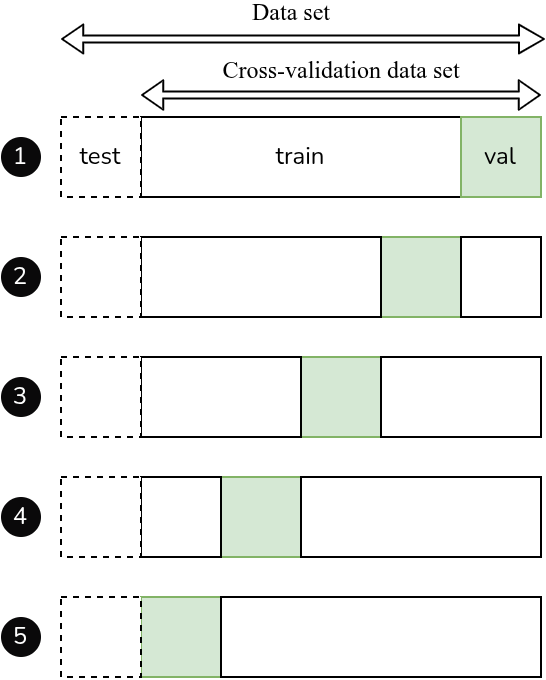

The diagram above was exported from draw.io. Its source (the exported page's mxGraphModel, read from the mxfile embedded in the PNG):
<mxGraphModel dx="1173" dy="610" grid="1" gridSize="10" guides="1" tooltips="1" connect="1" arrows="1" fold="1" page="1" pageScale="1" pageWidth="850" pageHeight="1100" math="0" shadow="0" extFonts="Nunito^https://fonts.googleapis.com/css?family=Nunito">
  <root>
    <mxCell id="0" />
    <mxCell id="1" parent="0" />
    <mxCell id="2" value="" style="shape=flexArrow;endArrow=classic;startArrow=classic;html=1;width=3.4482758620689657;startSize=3.2068965517241383;endSize=3.827118644067796;endWidth=10.017533606078317;fontFamily=Nunito;FType=g;startWidth=10.017533606078317;" edge="1" parent="1">
      <mxGeometry width="50" height="50" relative="1" as="geometry">
        <mxPoint x="80" y="201" as="sourcePoint" />
        <mxPoint x="322" y="201" as="targetPoint" />
      </mxGeometry>
    </mxCell>
    <mxCell id="3" value="train" style="rounded=0;whiteSpace=wrap;html=1;fontFamily=Nunito;FType=g;" vertex="1" parent="1">
      <mxGeometry x="120" y="240" width="160" height="40" as="geometry" />
    </mxCell>
    <mxCell id="4" value="" style="rounded=0;whiteSpace=wrap;html=1;fillColor=#d5e8d4;strokeColor=#82b366;fontFamily=Nunito;FType=g;" vertex="1" parent="1">
      <mxGeometry x="240" y="300" width="40" height="40" as="geometry" />
    </mxCell>
    <mxCell id="5" value="" style="rounded=0;whiteSpace=wrap;html=1;fontFamily=Nunito;FType=g;" vertex="1" parent="1">
      <mxGeometry x="120" y="300" width="120" height="40" as="geometry" />
    </mxCell>
    <mxCell id="6" value="val" style="rounded=0;whiteSpace=wrap;html=1;fillColor=#d5e8d4;strokeColor=#82b366;fontFamily=Nunito;FType=g;" vertex="1" parent="1">
      <mxGeometry x="280" y="240" width="40" height="40" as="geometry" />
    </mxCell>
    <mxCell id="7" value="" style="rounded=0;whiteSpace=wrap;html=1;fontFamily=Nunito;FType=g;" vertex="1" parent="1">
      <mxGeometry x="280" y="300" width="40" height="40" as="geometry" />
    </mxCell>
    <mxCell id="8" value="" style="rounded=0;whiteSpace=wrap;html=1;fillColor=#d5e8d4;strokeColor=#82b366;fontFamily=Nunito;FType=g;" vertex="1" parent="1">
      <mxGeometry x="200" y="360" width="40" height="40" as="geometry" />
    </mxCell>
    <mxCell id="9" value="" style="rounded=0;whiteSpace=wrap;html=1;fontFamily=Nunito;FType=g;" vertex="1" parent="1">
      <mxGeometry x="120" y="360" width="80" height="40" as="geometry" />
    </mxCell>
    <mxCell id="10" value="" style="rounded=0;whiteSpace=wrap;html=1;fontFamily=Nunito;FType=g;" vertex="1" parent="1">
      <mxGeometry x="240" y="360" width="80" height="40" as="geometry" />
    </mxCell>
    <mxCell id="11" value="" style="rounded=0;whiteSpace=wrap;html=1;fillColor=#d5e8d4;strokeColor=#82b366;fontFamily=Nunito;FType=g;" vertex="1" parent="1">
      <mxGeometry x="160" y="420" width="40" height="40" as="geometry" />
    </mxCell>
    <mxCell id="12" value="" style="rounded=0;whiteSpace=wrap;html=1;fontFamily=Nunito;FType=g;" vertex="1" parent="1">
      <mxGeometry x="120" y="420" width="40" height="40" as="geometry" />
    </mxCell>
    <mxCell id="13" value="" style="rounded=0;whiteSpace=wrap;html=1;fontFamily=Nunito;FType=g;" vertex="1" parent="1">
      <mxGeometry x="200" y="420" width="120" height="40" as="geometry" />
    </mxCell>
    <mxCell id="14" value="" style="rounded=0;whiteSpace=wrap;html=1;fillColor=#d5e8d4;strokeColor=#82b366;fontFamily=Nunito;FType=g;" vertex="1" parent="1">
      <mxGeometry x="120" y="480" width="40" height="40" as="geometry" />
    </mxCell>
    <mxCell id="15" value="" style="rounded=0;whiteSpace=wrap;html=1;fontFamily=Nunito;FType=g;" vertex="1" parent="1">
      <mxGeometry x="160" y="480" width="160" height="40" as="geometry" />
    </mxCell>
    <mxCell id="16" value="" style="shape=flexArrow;endArrow=classic;startArrow=classic;html=1;width=3.4482758620689657;startSize=3.2068965517241383;endSize=3.2068965517241383;endWidth=10.356516656925773;fontFamily=Nunito;FType=g;startWidth=10.356516656925773;" edge="1" parent="1">
      <mxGeometry width="50" height="50" relative="1" as="geometry">
        <mxPoint x="120" y="229" as="sourcePoint" />
        <mxPoint x="320" y="229" as="targetPoint" />
      </mxGeometry>
    </mxCell>
    <mxCell id="17" value="&lt;font face=&quot;Arima Madurai&quot; style=&quot;font-size: 12px;&quot;&gt;Data set&lt;/font&gt;" style="edgeLabel;html=1;align=center;verticalAlign=middle;resizable=0;points=[];fontFamily=Nunito;FType=g;labelBackgroundColor=none;fontSize=12;" vertex="1" connectable="0" parent="16">
      <mxGeometry x="0.2934" y="-6" relative="1" as="geometry">
        <mxPoint x="-54" y="-47" as="offset" />
      </mxGeometry>
    </mxCell>
    <mxCell id="18" value="test" style="rounded=0;whiteSpace=wrap;html=1;dashed=1;fontFamily=Nunito;FType=g;" vertex="1" parent="1">
      <mxGeometry x="80" y="240" width="40" height="40" as="geometry" />
    </mxCell>
    <mxCell id="19" value="" style="rounded=0;whiteSpace=wrap;html=1;dashed=1;fontFamily=Nunito;FType=g;" vertex="1" parent="1">
      <mxGeometry x="80" y="300" width="40" height="40" as="geometry" />
    </mxCell>
    <mxCell id="20" value="" style="rounded=0;whiteSpace=wrap;html=1;dashed=1;fontFamily=Nunito;FType=g;" vertex="1" parent="1">
      <mxGeometry x="80" y="360" width="40" height="40" as="geometry" />
    </mxCell>
    <mxCell id="21" value="" style="rounded=0;whiteSpace=wrap;html=1;dashed=1;fontFamily=Nunito;FType=g;" vertex="1" parent="1">
      <mxGeometry x="80" y="420" width="40" height="40" as="geometry" />
    </mxCell>
    <mxCell id="22" value="" style="rounded=0;whiteSpace=wrap;html=1;dashed=1;fontFamily=Nunito;FType=g;" vertex="1" parent="1">
      <mxGeometry x="80" y="480" width="40" height="40" as="geometry" />
    </mxCell>
    <mxCell id="23" value="&lt;font face=&quot;Arima Madurai&quot; style=&quot;font-size: 12px;&quot;&gt;Cross-validation data set&lt;/font&gt;" style="edgeLabel;html=1;align=center;verticalAlign=middle;resizable=0;points=[];fontFamily=Nunito;FType=g;labelBackgroundColor=none;fontSize=12;" vertex="1" connectable="0" parent="1">
      <mxGeometry x="220.00285714285724" y="217" as="geometry" />
    </mxCell>
    <mxCell id="24" value="1" style="ellipse;whiteSpace=wrap;html=1;aspect=fixed;fontFamily=Nunito;fontColor=#FFFFFF;strokeColor=none;fillColor=#0A090A;" vertex="1" parent="1">
      <mxGeometry x="50" y="250" width="20" height="20" as="geometry" />
    </mxCell>
    <mxCell id="25" value="2" style="ellipse;whiteSpace=wrap;html=1;aspect=fixed;fontFamily=Nunito;fontColor=#FFFFFF;strokeColor=none;fillColor=#0A090A;" vertex="1" parent="1">
      <mxGeometry x="50" y="310" width="20" height="20" as="geometry" />
    </mxCell>
    <mxCell id="26" value="3" style="ellipse;whiteSpace=wrap;html=1;aspect=fixed;fontFamily=Nunito;fontColor=#FFFFFF;strokeColor=none;fillColor=#0A090A;" vertex="1" parent="1">
      <mxGeometry x="50" y="370" width="20" height="20" as="geometry" />
    </mxCell>
    <mxCell id="27" value="4" style="ellipse;whiteSpace=wrap;html=1;aspect=fixed;fontFamily=Nunito;fontColor=#FFFFFF;strokeColor=none;fillColor=#0A090A;" vertex="1" parent="1">
      <mxGeometry x="50" y="430" width="20" height="20" as="geometry" />
    </mxCell>
    <mxCell id="28" value="5" style="ellipse;whiteSpace=wrap;html=1;aspect=fixed;fontFamily=Nunito;fontColor=#FFFFFF;strokeColor=none;fillColor=#0A090A;" vertex="1" parent="1">
      <mxGeometry x="50" y="490" width="20" height="20" as="geometry" />
    </mxCell>
  </root>
</mxGraphModel>